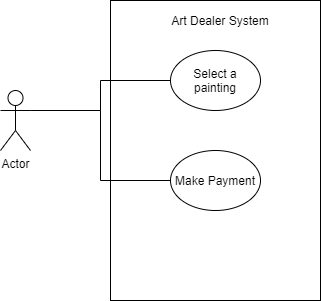

The diagram above was exported from draw.io. Its source (the exported page's mxGraphModel, read from the mxfile embedded in the PNG):
<mxGraphModel dx="782" dy="469" grid="1" gridSize="10" guides="1" tooltips="1" connect="1" arrows="1" fold="1" page="1" pageScale="1" pageWidth="850" pageHeight="1100" math="0" shadow="0">
  <root>
    <mxCell id="0" />
    <mxCell id="1" parent="0" />
    <mxCell id="zdQNzqhuMyGTRJhXiCQK-2" value="" style="rounded=0;whiteSpace=wrap;html=1;" vertex="1" parent="1">
      <mxGeometry x="220" y="40" width="210" height="300" as="geometry" />
    </mxCell>
    <mxCell id="zdQNzqhuMyGTRJhXiCQK-1" value="Select a painting" style="ellipse;whiteSpace=wrap;html=1;" vertex="1" parent="1">
      <mxGeometry x="280" y="90" width="90" height="60" as="geometry" />
    </mxCell>
    <mxCell id="zdQNzqhuMyGTRJhXiCQK-6" style="edgeStyle=orthogonalEdgeStyle;rounded=0;orthogonalLoop=1;jettySize=auto;html=1;exitX=0;exitY=0.5;exitDx=0;exitDy=0;endArrow=none;endFill=0;entryX=1;entryY=0.3333333333333333;entryDx=0;entryDy=0;entryPerimeter=0;" edge="1" parent="1" source="zdQNzqhuMyGTRJhXiCQK-3" target="zdQNzqhuMyGTRJhXiCQK-4">
      <mxGeometry relative="1" as="geometry" />
    </mxCell>
    <mxCell id="zdQNzqhuMyGTRJhXiCQK-3" value="Make Payment" style="ellipse;whiteSpace=wrap;html=1;" vertex="1" parent="1">
      <mxGeometry x="280" y="190" width="90" height="60" as="geometry" />
    </mxCell>
    <mxCell id="zdQNzqhuMyGTRJhXiCQK-5" style="edgeStyle=orthogonalEdgeStyle;rounded=0;orthogonalLoop=1;jettySize=auto;html=1;exitX=1;exitY=0.3333333333333333;exitDx=0;exitDy=0;exitPerimeter=0;entryX=0;entryY=0.5;entryDx=0;entryDy=0;endArrow=none;endFill=0;" edge="1" parent="1" source="zdQNzqhuMyGTRJhXiCQK-4" target="zdQNzqhuMyGTRJhXiCQK-1">
      <mxGeometry relative="1" as="geometry" />
    </mxCell>
    <mxCell id="zdQNzqhuMyGTRJhXiCQK-4" value="Actor" style="shape=umlActor;verticalLabelPosition=bottom;labelBackgroundColor=#ffffff;verticalAlign=top;html=1;outlineConnect=0;" vertex="1" parent="1">
      <mxGeometry x="110" y="130" width="30" height="60" as="geometry" />
    </mxCell>
    <mxCell id="zdQNzqhuMyGTRJhXiCQK-8" value="Art Dealer System" style="text;html=1;strokeColor=none;fillColor=none;align=center;verticalAlign=middle;whiteSpace=wrap;rounded=0;" vertex="1" parent="1">
      <mxGeometry x="240" y="50" width="180" height="20" as="geometry" />
    </mxCell>
  </root>
</mxGraphModel>